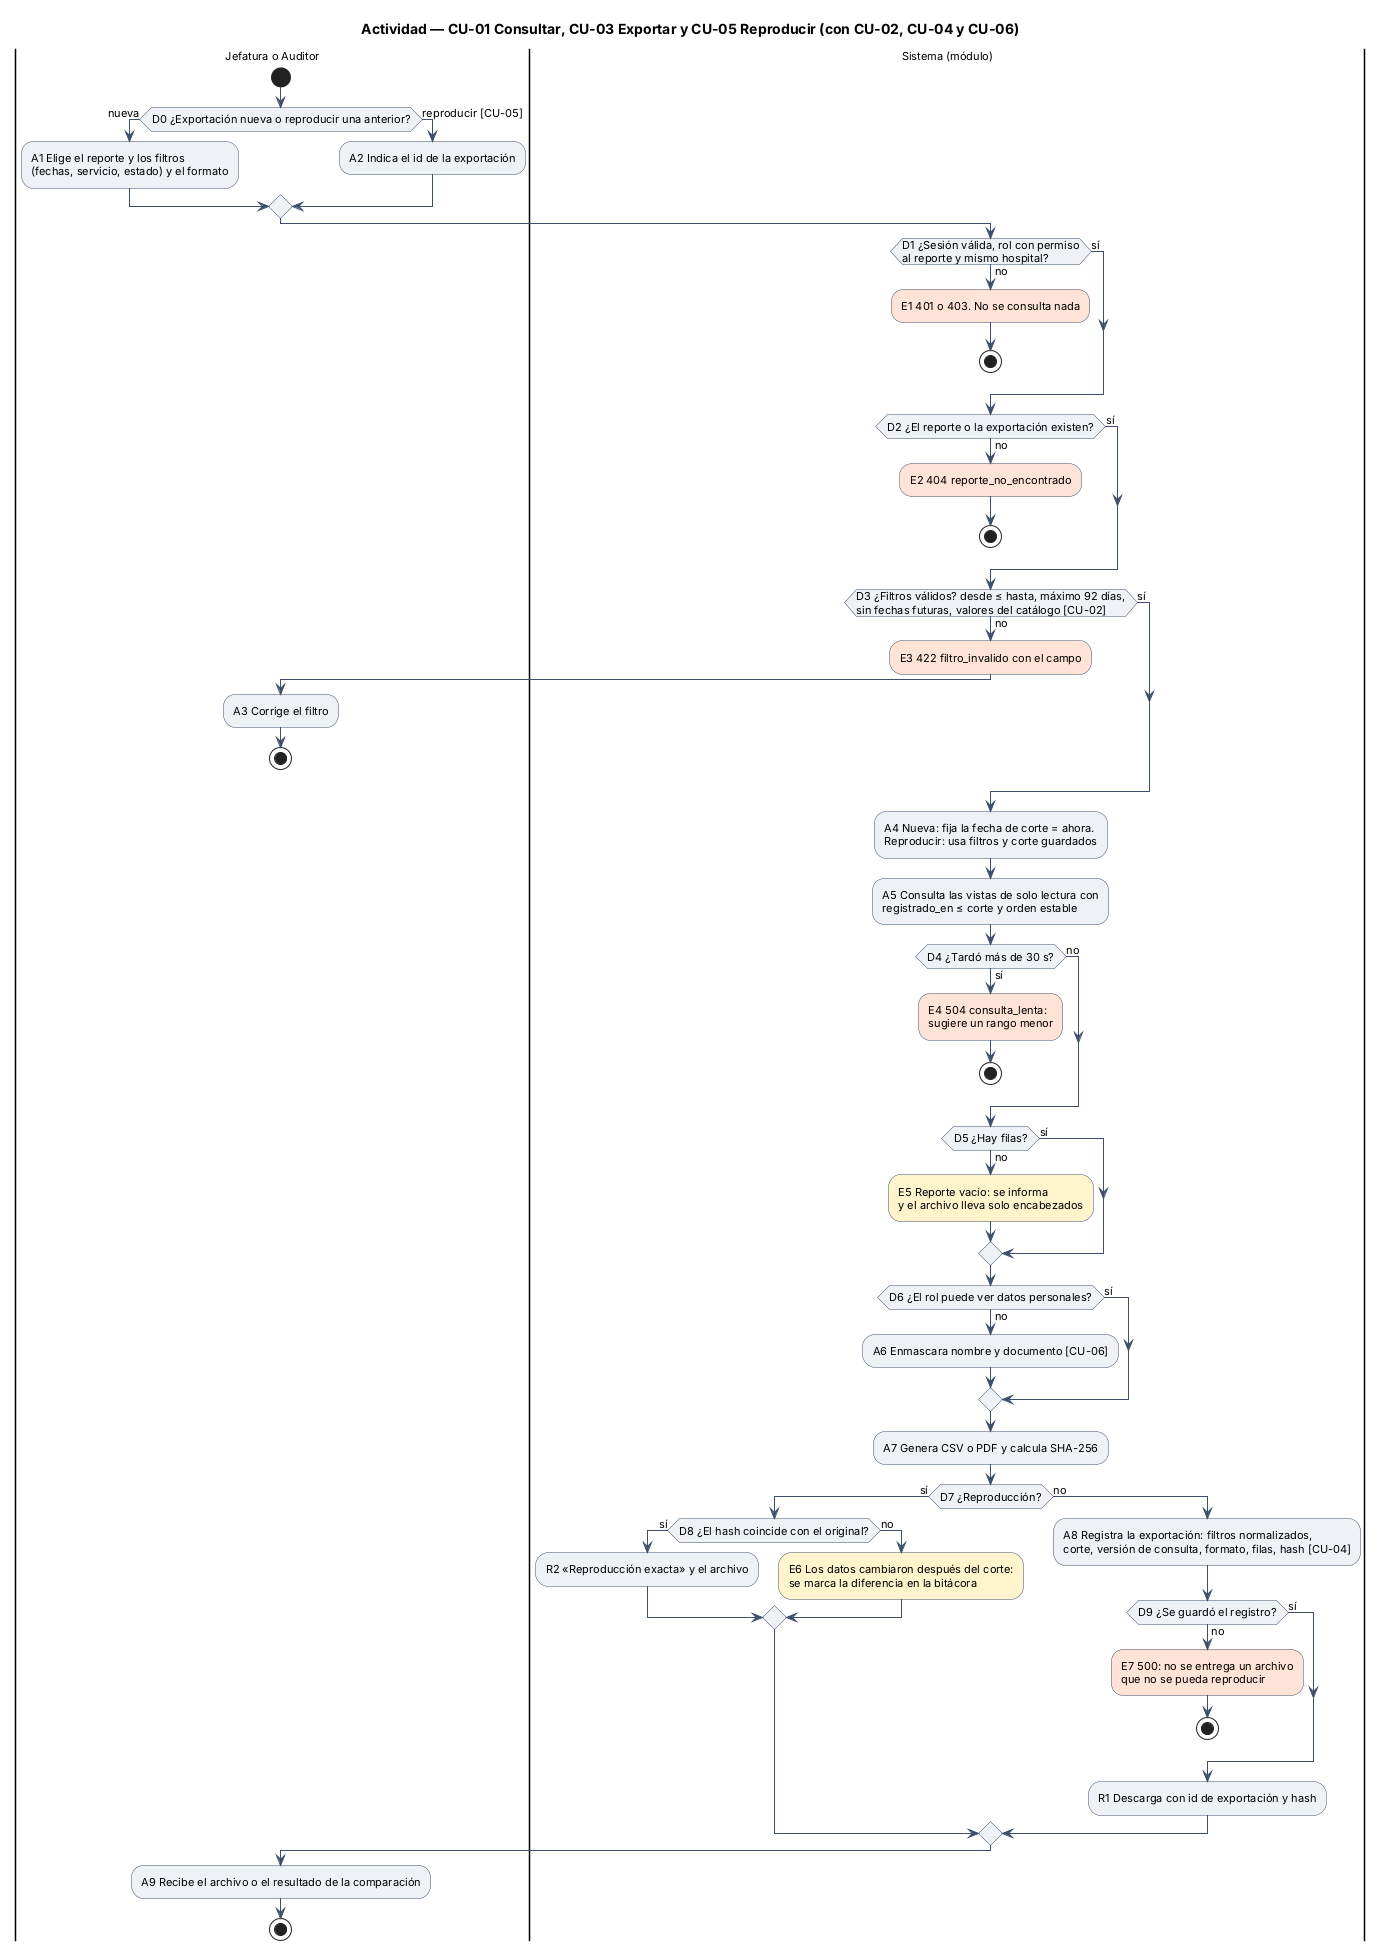

The diagram above was rendered by PlantUML. Its source (embedded in the PNG):
@startuml semana-01-actividad
title Actividad — CU-01 Consultar, CU-03 Exportar y CU-05 Reproducir (con CU-02, CU-04 y CU-06)
skinparam defaultFontName Arial
skinparam defaultFontSize 11
skinparam shadowing false
skinparam ActivityBackgroundColor #EEF2F7
skinparam ActivityBorderColor #3D4F6B
skinparam ArrowColor #3D4F6B

|Jefatura o Auditor|
start
if (D0 ¿Exportación nueva o reproducir una anterior?) then (nueva)
  :A1 Elige el reporte y los filtros
  (fechas, servicio, estado) y el formato;
else (reproducir [CU-05])
  :A2 Indica el id de la exportación;
endif
|Sistema (módulo)|
if (D1 ¿Sesión válida, rol con permiso\nal reporte y mismo hospital?) then (no)
  #FFE3D6:E1 401 o 403. No se consulta nada;
  stop
else (sí)
endif
if (D2 ¿El reporte o la exportación existen?) then (no)
  #FFE3D6:E2 404 reporte_no_encontrado;
  stop
else (sí)
endif
if (D3 ¿Filtros válidos? desde ≤ hasta, máximo 92 días,\nsin fechas futuras, valores del catálogo [CU-02]) then (no)
  #FFE3D6:E3 422 filtro_invalido con el campo;
  |Jefatura o Auditor|
  :A3 Corrige el filtro;
  stop
else (sí)
endif
|Sistema (módulo)|
:A4 Nueva: fija la fecha de corte = ahora.
Reproducir: usa filtros y corte guardados;
:A5 Consulta las vistas de solo lectura con
registrado_en ≤ corte y orden estable;
if (D4 ¿Tardó más de 30 s?) then (sí)
  #FFE3D6:E4 504 consulta_lenta:
  sugiere un rango menor;
  stop
else (no)
endif
if (D5 ¿Hay filas?) then (no)
  #FFF4CC:E5 Reporte vacío: se informa
  y el archivo lleva solo encabezados;
else (sí)
endif
if (D6 ¿El rol puede ver datos personales?) then (no)
  :A6 Enmascara nombre y documento [CU-06];
else (sí)
endif
:A7 Genera CSV o PDF y calcula SHA-256;
if (D7 ¿Reproducción?) then (sí)
  if (D8 ¿El hash coincide con el original?) then (sí)
    :R2 «Reproducción exacta» y el archivo;
  else (no)
    #FFF4CC:E6 Los datos cambiaron después del corte:
    se marca la diferencia en la bitácora;
  endif
else (no)
  :A8 Registra la exportación: filtros normalizados,
  corte, versión de consulta, formato, filas, hash [CU-04];
  if (D9 ¿Se guardó el registro?) then (no)
    #FFE3D6:E7 500: no se entrega un archivo
    que no se pueda reproducir;
    stop
  else (sí)
  endif
  :R1 Descarga con id de exportación y hash;
endif
|Jefatura o Auditor|
:A9 Recibe el archivo o el resultado de la comparación;
stop
@enduml